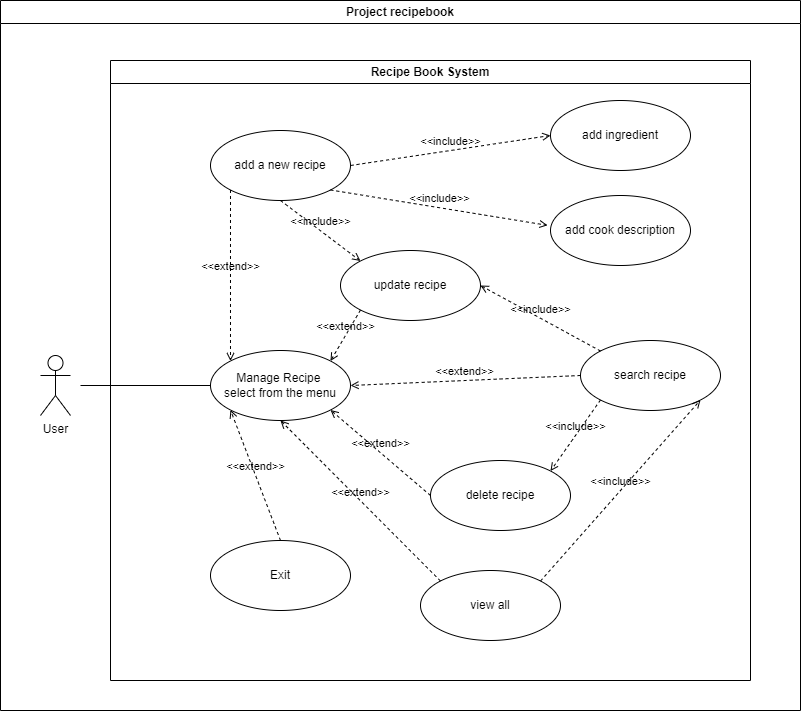

The diagram above was exported from draw.io. Its source (the exported page's mxGraphModel, read from the mxfile embedded in the PNG):
<mxGraphModel dx="1823" dy="2035" grid="1" gridSize="10" guides="1" tooltips="1" connect="1" arrows="1" fold="1" page="1" pageScale="1" pageWidth="827" pageHeight="1169" math="0" shadow="0">
  <root>
    <mxCell id="0" />
    <mxCell id="1" parent="0" />
    <mxCell id="GVB3UR_hr0yYt7bNuB94-1" value="Recipe Book System" style="swimlane;whiteSpace=wrap;html=1;" vertex="1" parent="1">
      <mxGeometry x="170" y="30" width="640" height="620" as="geometry" />
    </mxCell>
    <mxCell id="GVB3UR_hr0yYt7bNuB94-11" value="Project recipebook" style="swimlane;whiteSpace=wrap;html=1;" vertex="1" parent="1">
      <mxGeometry x="60" y="-30" width="800" height="710" as="geometry" />
    </mxCell>
    <mxCell id="GVB3UR_hr0yYt7bNuB94-2" value="User" style="shape=umlActor;verticalLabelPosition=bottom;verticalAlign=top;html=1;" vertex="1" parent="GVB3UR_hr0yYt7bNuB94-11">
      <mxGeometry x="40" y="355" width="30" height="60" as="geometry" />
    </mxCell>
    <mxCell id="GVB3UR_hr0yYt7bNuB94-18" value="add ingredient" style="ellipse;whiteSpace=wrap;html=1;" vertex="1" parent="GVB3UR_hr0yYt7bNuB94-11">
      <mxGeometry x="550" y="100" width="140" height="70" as="geometry" />
    </mxCell>
    <mxCell id="GVB3UR_hr0yYt7bNuB94-19" value="add cook description" style="ellipse;whiteSpace=wrap;html=1;" vertex="1" parent="GVB3UR_hr0yYt7bNuB94-11">
      <mxGeometry x="550" y="195" width="140" height="70" as="geometry" />
    </mxCell>
    <mxCell id="GVB3UR_hr0yYt7bNuB94-6" value="search recipe" style="ellipse;whiteSpace=wrap;html=1;" vertex="1" parent="GVB3UR_hr0yYt7bNuB94-11">
      <mxGeometry x="580" y="340" width="140" height="70" as="geometry" />
    </mxCell>
    <mxCell id="GVB3UR_hr0yYt7bNuB94-5" value="view all" style="ellipse;whiteSpace=wrap;html=1;" vertex="1" parent="GVB3UR_hr0yYt7bNuB94-11">
      <mxGeometry x="420" y="570" width="140" height="70" as="geometry" />
    </mxCell>
    <mxCell id="GVB3UR_hr0yYt7bNuB94-4" value="update recipe" style="ellipse;whiteSpace=wrap;html=1;" vertex="1" parent="GVB3UR_hr0yYt7bNuB94-11">
      <mxGeometry x="340" y="250" width="140" height="70" as="geometry" />
    </mxCell>
    <mxCell id="GVB3UR_hr0yYt7bNuB94-7" value="delete recipe" style="ellipse;whiteSpace=wrap;html=1;" vertex="1" parent="GVB3UR_hr0yYt7bNuB94-11">
      <mxGeometry x="430" y="460" width="140" height="70" as="geometry" />
    </mxCell>
    <mxCell id="GVB3UR_hr0yYt7bNuB94-22" value="Manage Recipe&amp;nbsp;&lt;br&gt;select from the menu" style="ellipse;whiteSpace=wrap;html=1;" vertex="1" parent="GVB3UR_hr0yYt7bNuB94-11">
      <mxGeometry x="210" y="350" width="140" height="70" as="geometry" />
    </mxCell>
    <mxCell id="GVB3UR_hr0yYt7bNuB94-8" value="add a new recipe" style="ellipse;whiteSpace=wrap;html=1;" vertex="1" parent="GVB3UR_hr0yYt7bNuB94-11">
      <mxGeometry x="210" y="130" width="140" height="70" as="geometry" />
    </mxCell>
    <mxCell id="GVB3UR_hr0yYt7bNuB94-20" value="&amp;lt;&amp;lt;include&amp;gt;&amp;gt;" style="html=1;verticalAlign=bottom;labelBackgroundColor=none;endArrow=open;endFill=0;dashed=1;rounded=0;exitX=1;exitY=0.5;exitDx=0;exitDy=0;entryX=0;entryY=0.5;entryDx=0;entryDy=0;" edge="1" parent="GVB3UR_hr0yYt7bNuB94-11" source="GVB3UR_hr0yYt7bNuB94-8" target="GVB3UR_hr0yYt7bNuB94-18">
      <mxGeometry width="160" relative="1" as="geometry">
        <mxPoint x="280" y="240" as="sourcePoint" />
        <mxPoint x="440" y="240" as="targetPoint" />
      </mxGeometry>
    </mxCell>
    <mxCell id="GVB3UR_hr0yYt7bNuB94-21" value="&amp;lt;&amp;lt;include&amp;gt;&amp;gt;" style="html=1;verticalAlign=bottom;labelBackgroundColor=none;endArrow=open;endFill=0;dashed=1;rounded=0;exitX=1;exitY=1;exitDx=0;exitDy=0;entryX=-0.021;entryY=0.426;entryDx=0;entryDy=0;entryPerimeter=0;" edge="1" parent="GVB3UR_hr0yYt7bNuB94-11" source="GVB3UR_hr0yYt7bNuB94-8" target="GVB3UR_hr0yYt7bNuB94-19">
      <mxGeometry width="160" relative="1" as="geometry">
        <mxPoint x="370" y="180" as="sourcePoint" />
        <mxPoint x="470" y="170" as="targetPoint" />
      </mxGeometry>
    </mxCell>
    <mxCell id="GVB3UR_hr0yYt7bNuB94-24" value="Exit" style="ellipse;whiteSpace=wrap;html=1;" vertex="1" parent="GVB3UR_hr0yYt7bNuB94-11">
      <mxGeometry x="210" y="540" width="140" height="70" as="geometry" />
    </mxCell>
    <mxCell id="GVB3UR_hr0yYt7bNuB94-25" value="&amp;lt;&amp;lt;extend&amp;gt;&amp;gt;" style="html=1;verticalAlign=bottom;labelBackgroundColor=none;endArrow=open;endFill=0;dashed=1;rounded=0;entryX=0;entryY=1;entryDx=0;entryDy=0;exitX=0.5;exitY=0;exitDx=0;exitDy=0;" edge="1" parent="GVB3UR_hr0yYt7bNuB94-11" source="GVB3UR_hr0yYt7bNuB94-24" target="GVB3UR_hr0yYt7bNuB94-22">
      <mxGeometry width="160" relative="1" as="geometry">
        <mxPoint x="170" y="520" as="sourcePoint" />
        <mxPoint x="330" y="520" as="targetPoint" />
      </mxGeometry>
    </mxCell>
    <mxCell id="GVB3UR_hr0yYt7bNuB94-26" value="&amp;lt;&amp;lt;extend&amp;gt;&amp;gt;" style="html=1;verticalAlign=bottom;labelBackgroundColor=none;endArrow=open;endFill=0;dashed=1;rounded=0;entryX=0.5;entryY=1;entryDx=0;entryDy=0;exitX=0;exitY=0;exitDx=0;exitDy=0;" edge="1" parent="GVB3UR_hr0yYt7bNuB94-11" source="GVB3UR_hr0yYt7bNuB94-5" target="GVB3UR_hr0yYt7bNuB94-22">
      <mxGeometry width="160" relative="1" as="geometry">
        <mxPoint x="290" y="550" as="sourcePoint" />
        <mxPoint x="290" y="430" as="targetPoint" />
      </mxGeometry>
    </mxCell>
    <mxCell id="GVB3UR_hr0yYt7bNuB94-27" value="&amp;lt;&amp;lt;include&amp;gt;&amp;gt;" style="html=1;verticalAlign=bottom;labelBackgroundColor=none;endArrow=open;endFill=0;dashed=1;rounded=0;exitX=1;exitY=0;exitDx=0;exitDy=0;entryX=1;entryY=1;entryDx=0;entryDy=0;" edge="1" parent="GVB3UR_hr0yYt7bNuB94-11" source="GVB3UR_hr0yYt7bNuB94-5" target="GVB3UR_hr0yYt7bNuB94-6">
      <mxGeometry width="160" relative="1" as="geometry">
        <mxPoint x="410" y="290" as="sourcePoint" />
        <mxPoint x="570" y="290" as="targetPoint" />
      </mxGeometry>
    </mxCell>
    <mxCell id="GVB3UR_hr0yYt7bNuB94-29" value="&amp;lt;&amp;lt;extend&amp;gt;&amp;gt;" style="html=1;verticalAlign=bottom;labelBackgroundColor=none;endArrow=open;endFill=0;dashed=1;rounded=0;entryX=1;entryY=1;entryDx=0;entryDy=0;exitX=0;exitY=0.5;exitDx=0;exitDy=0;" edge="1" parent="GVB3UR_hr0yYt7bNuB94-11" source="GVB3UR_hr0yYt7bNuB94-7" target="GVB3UR_hr0yYt7bNuB94-22">
      <mxGeometry width="160" relative="1" as="geometry">
        <mxPoint x="290" y="550" as="sourcePoint" />
        <mxPoint x="241" y="420" as="targetPoint" />
      </mxGeometry>
    </mxCell>
    <mxCell id="GVB3UR_hr0yYt7bNuB94-30" value="&amp;lt;&amp;lt;include&amp;gt;&amp;gt;" style="html=1;verticalAlign=bottom;labelBackgroundColor=none;endArrow=open;endFill=0;dashed=1;rounded=0;exitX=0;exitY=1;exitDx=0;exitDy=0;entryX=1;entryY=0;entryDx=0;entryDy=0;" edge="1" parent="GVB3UR_hr0yYt7bNuB94-11" source="GVB3UR_hr0yYt7bNuB94-6" target="GVB3UR_hr0yYt7bNuB94-7">
      <mxGeometry width="160" relative="1" as="geometry">
        <mxPoint x="550" y="560" as="sourcePoint" />
        <mxPoint x="629" y="370" as="targetPoint" />
      </mxGeometry>
    </mxCell>
    <mxCell id="GVB3UR_hr0yYt7bNuB94-31" value="&amp;lt;&amp;lt;extend&amp;gt;&amp;gt;" style="html=1;verticalAlign=bottom;labelBackgroundColor=none;endArrow=open;endFill=0;dashed=1;rounded=0;entryX=1;entryY=0;entryDx=0;entryDy=0;exitX=0;exitY=1;exitDx=0;exitDy=0;" edge="1" parent="GVB3UR_hr0yYt7bNuB94-11" source="GVB3UR_hr0yYt7bNuB94-4" target="GVB3UR_hr0yYt7bNuB94-22">
      <mxGeometry width="160" relative="1" as="geometry">
        <mxPoint x="420" y="425" as="sourcePoint" />
        <mxPoint x="360" y="395" as="targetPoint" />
      </mxGeometry>
    </mxCell>
    <mxCell id="GVB3UR_hr0yYt7bNuB94-32" value="&amp;lt;&amp;lt;include&amp;gt;&amp;gt;" style="html=1;verticalAlign=bottom;labelBackgroundColor=none;endArrow=open;endFill=0;dashed=1;rounded=0;exitX=0;exitY=0;exitDx=0;exitDy=0;entryX=1;entryY=0.5;entryDx=0;entryDy=0;" edge="1" parent="GVB3UR_hr0yYt7bNuB94-11" source="GVB3UR_hr0yYt7bNuB94-6" target="GVB3UR_hr0yYt7bNuB94-4">
      <mxGeometry width="160" relative="1" as="geometry">
        <mxPoint x="510" y="345" as="sourcePoint" />
        <mxPoint x="490" y="390" as="targetPoint" />
      </mxGeometry>
    </mxCell>
    <mxCell id="GVB3UR_hr0yYt7bNuB94-33" value="&amp;lt;&amp;lt;include&amp;gt;&amp;gt;" style="html=1;verticalAlign=bottom;labelBackgroundColor=none;endArrow=open;endFill=0;dashed=1;rounded=0;exitX=0.5;exitY=1;exitDx=0;exitDy=0;entryX=0;entryY=0;entryDx=0;entryDy=0;" edge="1" parent="GVB3UR_hr0yYt7bNuB94-11" source="GVB3UR_hr0yYt7bNuB94-8" target="GVB3UR_hr0yYt7bNuB94-4">
      <mxGeometry width="160" relative="1" as="geometry">
        <mxPoint x="530" y="321" as="sourcePoint" />
        <mxPoint x="410" y="295" as="targetPoint" />
      </mxGeometry>
    </mxCell>
    <mxCell id="GVB3UR_hr0yYt7bNuB94-35" value="&amp;lt;&amp;lt;extend&amp;gt;&amp;gt;" style="html=1;verticalAlign=bottom;labelBackgroundColor=none;endArrow=open;endFill=0;dashed=1;rounded=0;entryX=0;entryY=0;entryDx=0;entryDy=0;exitX=0;exitY=1;exitDx=0;exitDy=0;" edge="1" parent="GVB3UR_hr0yYt7bNuB94-11" source="GVB3UR_hr0yYt7bNuB94-8" target="GVB3UR_hr0yYt7bNuB94-22">
      <mxGeometry width="160" relative="1" as="geometry">
        <mxPoint x="290" y="550" as="sourcePoint" />
        <mxPoint x="240" y="419" as="targetPoint" />
      </mxGeometry>
    </mxCell>
    <mxCell id="GVB3UR_hr0yYt7bNuB94-38" value="&amp;lt;&amp;lt;extend&amp;gt;&amp;gt;" style="html=1;verticalAlign=bottom;labelBackgroundColor=none;endArrow=open;endFill=0;dashed=1;rounded=0;entryX=1;entryY=0.5;entryDx=0;entryDy=0;exitX=0;exitY=0.5;exitDx=0;exitDy=0;" edge="1" parent="GVB3UR_hr0yYt7bNuB94-11" source="GVB3UR_hr0yYt7bNuB94-6" target="GVB3UR_hr0yYt7bNuB94-22">
      <mxGeometry width="160" relative="1" as="geometry">
        <mxPoint x="440" y="505" as="sourcePoint" />
        <mxPoint x="339" y="420" as="targetPoint" />
      </mxGeometry>
    </mxCell>
    <mxCell id="GVB3UR_hr0yYt7bNuB94-12" value="" style="endArrow=none;html=1;rounded=0;entryX=0;entryY=0.5;entryDx=0;entryDy=0;" edge="1" parent="1" target="GVB3UR_hr0yYt7bNuB94-22">
      <mxGeometry width="50" height="50" relative="1" as="geometry">
        <mxPoint x="140" y="355" as="sourcePoint" />
        <mxPoint x="450" y="200" as="targetPoint" />
      </mxGeometry>
    </mxCell>
  </root>
</mxGraphModel>